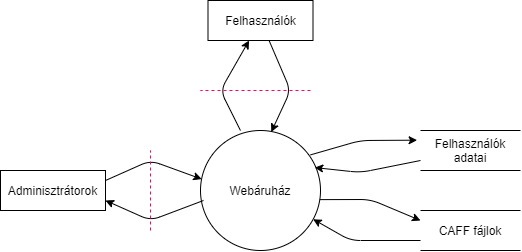

The diagram above was exported from draw.io. Its source (the exported page's mxGraphModel, read from the mxfile embedded in the PNG):
<mxGraphModel dx="865" dy="443" grid="1" gridSize="10" guides="1" tooltips="1" connect="1" arrows="1" fold="1" page="1" pageScale="1" pageWidth="827" pageHeight="1169" math="0" shadow="0">
  <root>
    <mxCell id="0" />
    <mxCell id="1" parent="0" />
    <mxCell id="THKdSvGka6yYikWVVR4c-1" value="Webáruház" style="ellipse;whiteSpace=wrap;html=1;aspect=fixed;" vertex="1" parent="1">
      <mxGeometry x="320" y="280" width="120" height="120" as="geometry" />
    </mxCell>
    <mxCell id="THKdSvGka6yYikWVVR4c-2" value="Felhasználók" style="rounded=0;whiteSpace=wrap;html=1;" vertex="1" parent="1">
      <mxGeometry x="327.5" y="150" width="105" height="40" as="geometry" />
    </mxCell>
    <mxCell id="THKdSvGka6yYikWVVR4c-3" value="Adminisztrátorok" style="rounded=0;whiteSpace=wrap;html=1;" vertex="1" parent="1">
      <mxGeometry x="120" y="320" width="105" height="40" as="geometry" />
    </mxCell>
    <mxCell id="THKdSvGka6yYikWVVR4c-6" value="" style="endArrow=classic;html=1;exitX=1;exitY=0.25;exitDx=0;exitDy=0;entryX=0.01;entryY=0.405;entryDx=0;entryDy=0;entryPerimeter=0;" edge="1" parent="1" source="THKdSvGka6yYikWVVR4c-3" target="THKdSvGka6yYikWVVR4c-1">
      <mxGeometry width="50" height="50" relative="1" as="geometry">
        <mxPoint x="390" y="320" as="sourcePoint" />
        <mxPoint x="440" y="270" as="targetPoint" />
        <Array as="points">
          <mxPoint x="270" y="310" />
        </Array>
      </mxGeometry>
    </mxCell>
    <mxCell id="THKdSvGka6yYikWVVR4c-8" value="" style="endArrow=classic;html=1;entryX=1;entryY=0.75;entryDx=0;entryDy=0;" edge="1" parent="1" target="THKdSvGka6yYikWVVR4c-3">
      <mxGeometry width="50" height="50" relative="1" as="geometry">
        <mxPoint x="323" y="350" as="sourcePoint" />
        <mxPoint x="440" y="270" as="targetPoint" />
        <Array as="points">
          <mxPoint x="270" y="370" />
        </Array>
      </mxGeometry>
    </mxCell>
    <mxCell id="THKdSvGka6yYikWVVR4c-10" value="" style="endArrow=classic;html=1;entryX=0.59;entryY=0.012;entryDx=0;entryDy=0;entryPerimeter=0;" edge="1" parent="1" source="THKdSvGka6yYikWVVR4c-2" target="THKdSvGka6yYikWVVR4c-1">
      <mxGeometry width="50" height="50" relative="1" as="geometry">
        <mxPoint x="390" y="279" as="sourcePoint" />
        <mxPoint x="430" y="240" as="targetPoint" />
        <Array as="points">
          <mxPoint x="410" y="240" />
        </Array>
      </mxGeometry>
    </mxCell>
    <mxCell id="THKdSvGka6yYikWVVR4c-11" value="" style="endArrow=classic;html=1;exitX=0.333;exitY=0;exitDx=0;exitDy=0;exitPerimeter=0;" edge="1" parent="1" source="THKdSvGka6yYikWVVR4c-1" target="THKdSvGka6yYikWVVR4c-2">
      <mxGeometry width="50" height="50" relative="1" as="geometry">
        <mxPoint x="245" y="350" as="sourcePoint" />
        <mxPoint x="366" y="193" as="targetPoint" />
        <Array as="points">
          <mxPoint x="340" y="240" />
        </Array>
      </mxGeometry>
    </mxCell>
    <mxCell id="THKdSvGka6yYikWVVR4c-13" value="Felhasználók adatai" style="text;html=1;strokeColor=none;fillColor=none;align=center;verticalAlign=middle;whiteSpace=wrap;rounded=0;" vertex="1" parent="1">
      <mxGeometry x="540" y="280" width="100" height="40" as="geometry" />
    </mxCell>
    <mxCell id="THKdSvGka6yYikWVVR4c-16" value="" style="endArrow=none;html=1;" edge="1" parent="1">
      <mxGeometry width="50" height="50" relative="1" as="geometry">
        <mxPoint x="640" y="280" as="sourcePoint" />
        <mxPoint x="540" y="280" as="targetPoint" />
      </mxGeometry>
    </mxCell>
    <mxCell id="THKdSvGka6yYikWVVR4c-17" value="" style="endArrow=none;html=1;" edge="1" parent="1">
      <mxGeometry width="50" height="50" relative="1" as="geometry">
        <mxPoint x="640" y="320" as="sourcePoint" />
        <mxPoint x="540" y="320" as="targetPoint" />
      </mxGeometry>
    </mxCell>
    <mxCell id="THKdSvGka6yYikWVVR4c-18" value="CAFF fájlok" style="text;html=1;strokeColor=none;fillColor=none;align=center;verticalAlign=middle;whiteSpace=wrap;rounded=0;" vertex="1" parent="1">
      <mxGeometry x="540" y="360" width="100" height="40" as="geometry" />
    </mxCell>
    <mxCell id="THKdSvGka6yYikWVVR4c-19" value="" style="endArrow=none;html=1;" edge="1" parent="1">
      <mxGeometry width="50" height="50" relative="1" as="geometry">
        <mxPoint x="640" y="360" as="sourcePoint" />
        <mxPoint x="540" y="360" as="targetPoint" />
      </mxGeometry>
    </mxCell>
    <mxCell id="THKdSvGka6yYikWVVR4c-20" value="" style="endArrow=none;html=1;" edge="1" parent="1">
      <mxGeometry width="50" height="50" relative="1" as="geometry">
        <mxPoint x="640" y="400" as="sourcePoint" />
        <mxPoint x="540" y="400" as="targetPoint" />
      </mxGeometry>
    </mxCell>
    <mxCell id="THKdSvGka6yYikWVVR4c-21" value="" style="endArrow=classic;html=1;exitX=0.917;exitY=0.203;exitDx=0;exitDy=0;exitPerimeter=0;entryX=-0.034;entryY=0.242;entryDx=0;entryDy=0;entryPerimeter=0;" edge="1" parent="1" source="THKdSvGka6yYikWVVR4c-1" target="THKdSvGka6yYikWVVR4c-13">
      <mxGeometry width="50" height="50" relative="1" as="geometry">
        <mxPoint x="369.96000000000004" y="290" as="sourcePoint" />
        <mxPoint x="378.57142857142856" y="200" as="targetPoint" />
        <Array as="points">
          <mxPoint x="480" y="290" />
        </Array>
      </mxGeometry>
    </mxCell>
    <mxCell id="THKdSvGka6yYikWVVR4c-22" value="" style="endArrow=classic;html=1;exitX=0;exitY=0.75;exitDx=0;exitDy=0;entryX=0.952;entryY=0.309;entryDx=0;entryDy=0;entryPerimeter=0;" edge="1" parent="1" source="THKdSvGka6yYikWVVR4c-13" target="THKdSvGka6yYikWVVR4c-1">
      <mxGeometry width="50" height="50" relative="1" as="geometry">
        <mxPoint x="440.03999999999996" y="314.36" as="sourcePoint" />
        <mxPoint x="546.5999999999999" y="299.68000000000006" as="targetPoint" />
        <Array as="points">
          <mxPoint x="480" y="322" />
        </Array>
      </mxGeometry>
    </mxCell>
    <mxCell id="THKdSvGka6yYikWVVR4c-23" value="" style="endArrow=classic;html=1;exitX=0.994;exitY=0.576;exitDx=0;exitDy=0;exitPerimeter=0;entryX=0;entryY=0.25;entryDx=0;entryDy=0;" edge="1" parent="1" source="THKdSvGka6yYikWVVR4c-1" target="THKdSvGka6yYikWVVR4c-18">
      <mxGeometry width="50" height="50" relative="1" as="geometry">
        <mxPoint x="450.03999999999996" y="324.36" as="sourcePoint" />
        <mxPoint x="556.5999999999999" y="309.68000000000006" as="targetPoint" />
        <Array as="points">
          <mxPoint x="490" y="349" />
        </Array>
      </mxGeometry>
    </mxCell>
    <mxCell id="THKdSvGka6yYikWVVR4c-24" value="" style="endArrow=classic;html=1;exitX=0;exitY=0.75;exitDx=0;exitDy=0;" edge="1" parent="1" source="THKdSvGka6yYikWVVR4c-18" target="THKdSvGka6yYikWVVR4c-1">
      <mxGeometry width="50" height="50" relative="1" as="geometry">
        <mxPoint x="460.03999999999996" y="334.36" as="sourcePoint" />
        <mxPoint x="566.5999999999999" y="319.68000000000006" as="targetPoint" />
        <Array as="points">
          <mxPoint x="470" y="390" />
        </Array>
      </mxGeometry>
    </mxCell>
    <mxCell id="THKdSvGka6yYikWVVR4c-25" value="" style="endArrow=none;dashed=1;html=1;fillColor=#d80073;strokeColor=#FF0063;" edge="1" parent="1">
      <mxGeometry width="50" height="50" relative="1" as="geometry">
        <mxPoint x="430" y="240" as="sourcePoint" />
        <mxPoint x="320" y="240" as="targetPoint" />
      </mxGeometry>
    </mxCell>
    <mxCell id="THKdSvGka6yYikWVVR4c-26" value="" style="endArrow=none;dashed=1;html=1;fillColor=#d80073;strokeColor=#FF0063;" edge="1" parent="1">
      <mxGeometry width="50" height="50" relative="1" as="geometry">
        <mxPoint x="270" y="380" as="sourcePoint" />
        <mxPoint x="270" y="300" as="targetPoint" />
      </mxGeometry>
    </mxCell>
  </root>
</mxGraphModel>